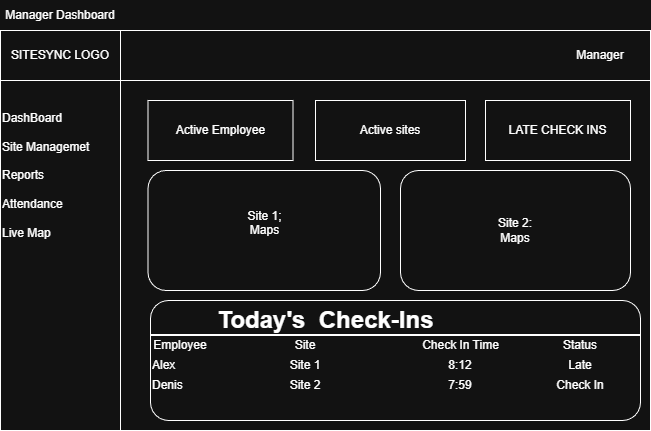

The diagram above was exported from draw.io. Its source (the exported page's mxGraphModel, read from the mxfile embedded in the PNG):
<mxGraphModel dx="1665" dy="743" grid="1" gridSize="10" guides="1" tooltips="1" connect="1" arrows="1" fold="1" page="1" pageScale="1" pageWidth="850" pageHeight="1100" math="0" shadow="0">
  <root>
    <mxCell id="0" />
    <mxCell id="1" parent="0" />
    <mxCell id="Y6Xwstb40tbYnNqW_9uI-1" value="" style="rounded=0;whiteSpace=wrap;html=1;" parent="1" vertex="1">
      <mxGeometry x="110" y="120" width="650" height="400" as="geometry" />
    </mxCell>
    <mxCell id="Y6Xwstb40tbYnNqW_9uI-9" value="Manager Dashboard" style="text;html=1;whiteSpace=wrap;strokeColor=none;fillColor=none;align=center;verticalAlign=middle;rounded=0;" parent="1" vertex="1">
      <mxGeometry x="110" y="90" width="120" height="30" as="geometry" />
    </mxCell>
    <mxCell id="Y6Xwstb40tbYnNqW_9uI-15" value="" style="rounded=0;whiteSpace=wrap;html=1;" parent="1" vertex="1">
      <mxGeometry x="110" y="120" width="650" height="50" as="geometry" />
    </mxCell>
    <mxCell id="Y6Xwstb40tbYnNqW_9uI-18" value="SITESYNC LOGO" style="rounded=0;whiteSpace=wrap;html=1;" parent="1" vertex="1">
      <mxGeometry x="110" y="120" width="120" height="50" as="geometry" />
    </mxCell>
    <mxCell id="Y6Xwstb40tbYnNqW_9uI-25" value="Manager" style="text;html=1;whiteSpace=wrap;strokeColor=none;fillColor=none;align=center;verticalAlign=middle;rounded=0;" parent="1" vertex="1">
      <mxGeometry x="680" y="130" width="60" height="30" as="geometry" />
    </mxCell>
    <mxCell id="Y6Xwstb40tbYnNqW_9uI-28" value="Active sites" style="rounded=0;whiteSpace=wrap;html=1;" parent="1" vertex="1">
      <mxGeometry x="425" y="190" width="150" height="60" as="geometry" />
    </mxCell>
    <mxCell id="Y6Xwstb40tbYnNqW_9uI-30" value="Active Employee" style="rounded=0;whiteSpace=wrap;html=1;" parent="1" vertex="1">
      <mxGeometry x="257.5" y="190" width="145" height="60" as="geometry" />
    </mxCell>
    <mxCell id="Y6Xwstb40tbYnNqW_9uI-32" value="LATE CHECK INS" style="rounded=0;whiteSpace=wrap;html=1;" parent="1" vertex="1">
      <mxGeometry x="595" y="190" width="145" height="60" as="geometry" />
    </mxCell>
    <mxCell id="Y6Xwstb40tbYnNqW_9uI-33" value="Site 1;&lt;div&gt;Maps&lt;/div&gt;&lt;div&gt;&lt;br&gt;&lt;/div&gt;" style="rounded=1;whiteSpace=wrap;html=1;" parent="1" vertex="1">
      <mxGeometry x="257.5" y="260" width="232.5" height="120" as="geometry" />
    </mxCell>
    <mxCell id="Y6Xwstb40tbYnNqW_9uI-34" value="" style="rounded=1;whiteSpace=wrap;html=1;" parent="1" vertex="1">
      <mxGeometry x="260" y="390" width="490" height="120" as="geometry" />
    </mxCell>
    <mxCell id="Y6Xwstb40tbYnNqW_9uI-42" value="" style="line;strokeWidth=2;html=1;" parent="1" vertex="1">
      <mxGeometry x="260" y="420" width="490" height="10" as="geometry" />
    </mxCell>
    <mxCell id="Y6Xwstb40tbYnNqW_9uI-43" value="Today's&amp;nbsp; Check-Ins" style="text;strokeColor=none;fillColor=none;html=1;fontSize=24;fontStyle=1;verticalAlign=middle;align=center;" parent="1" vertex="1">
      <mxGeometry x="385" y="390" width="100" height="40" as="geometry" />
    </mxCell>
    <mxCell id="Y6Xwstb40tbYnNqW_9uI-45" value="&lt;div&gt;Site 2:&lt;/div&gt;&lt;div&gt;Maps&lt;/div&gt;" style="rounded=1;whiteSpace=wrap;html=1;" parent="1" vertex="1">
      <mxGeometry x="510" y="260" width="230" height="120" as="geometry" />
    </mxCell>
    <mxCell id="Y6Xwstb40tbYnNqW_9uI-56" value="Site" style="text;html=1;whiteSpace=wrap;strokeColor=none;fillColor=none;align=center;verticalAlign=middle;rounded=0;" parent="1" vertex="1">
      <mxGeometry x="385" y="420" width="60" height="30" as="geometry" />
    </mxCell>
    <mxCell id="Y6Xwstb40tbYnNqW_9uI-57" value="Employee" style="text;html=1;whiteSpace=wrap;strokeColor=none;fillColor=none;align=center;verticalAlign=middle;rounded=0;" parent="1" vertex="1">
      <mxGeometry x="260" y="420" width="60" height="30" as="geometry" />
    </mxCell>
    <mxCell id="Y6Xwstb40tbYnNqW_9uI-59" value="Check In Time" style="text;html=1;whiteSpace=wrap;strokeColor=none;fillColor=none;align=center;verticalAlign=middle;rounded=0;" parent="1" vertex="1">
      <mxGeometry x="522.5" y="420" width="95" height="30" as="geometry" />
    </mxCell>
    <mxCell id="Y6Xwstb40tbYnNqW_9uI-60" value="Status" style="text;html=1;whiteSpace=wrap;strokeColor=none;fillColor=none;align=center;verticalAlign=middle;rounded=0;" parent="1" vertex="1">
      <mxGeometry x="660" y="420" width="60" height="30" as="geometry" />
    </mxCell>
    <mxCell id="Y6Xwstb40tbYnNqW_9uI-61" value="Alex" style="text;html=1;whiteSpace=wrap;strokeColor=none;fillColor=none;align=left;verticalAlign=middle;rounded=0;" parent="1" vertex="1">
      <mxGeometry x="260" y="440" width="60" height="30" as="geometry" />
    </mxCell>
    <mxCell id="Y6Xwstb40tbYnNqW_9uI-62" value="Denis" style="text;html=1;whiteSpace=wrap;strokeColor=none;fillColor=none;align=left;verticalAlign=middle;rounded=0;" parent="1" vertex="1">
      <mxGeometry x="260" y="460" width="60" height="30" as="geometry" />
    </mxCell>
    <mxCell id="Y6Xwstb40tbYnNqW_9uI-63" value="Site 1" style="text;html=1;whiteSpace=wrap;strokeColor=none;fillColor=none;align=center;verticalAlign=middle;rounded=0;" parent="1" vertex="1">
      <mxGeometry x="385" y="440" width="60" height="30" as="geometry" />
    </mxCell>
    <mxCell id="Y6Xwstb40tbYnNqW_9uI-64" value="Site 2" style="text;html=1;whiteSpace=wrap;strokeColor=none;fillColor=none;align=center;verticalAlign=middle;rounded=0;" parent="1" vertex="1">
      <mxGeometry x="385" y="460" width="60" height="30" as="geometry" />
    </mxCell>
    <mxCell id="Y6Xwstb40tbYnNqW_9uI-65" value="8:12" style="text;html=1;whiteSpace=wrap;strokeColor=none;fillColor=none;align=center;verticalAlign=middle;rounded=0;" parent="1" vertex="1">
      <mxGeometry x="540" y="440" width="60" height="30" as="geometry" />
    </mxCell>
    <mxCell id="Y6Xwstb40tbYnNqW_9uI-66" value="Check In" style="text;html=1;whiteSpace=wrap;strokeColor=none;fillColor=none;align=center;verticalAlign=middle;rounded=0;" parent="1" vertex="1">
      <mxGeometry x="660" y="460" width="60" height="30" as="geometry" />
    </mxCell>
    <mxCell id="Y6Xwstb40tbYnNqW_9uI-67" value="Late" style="text;html=1;whiteSpace=wrap;strokeColor=none;fillColor=none;align=center;verticalAlign=middle;rounded=0;" parent="1" vertex="1">
      <mxGeometry x="660" y="440" width="60" height="30" as="geometry" />
    </mxCell>
    <mxCell id="Y6Xwstb40tbYnNqW_9uI-68" value="7:59" style="text;html=1;whiteSpace=wrap;strokeColor=none;fillColor=none;align=center;verticalAlign=middle;rounded=0;" parent="1" vertex="1">
      <mxGeometry x="540" y="460" width="60" height="30" as="geometry" />
    </mxCell>
    <mxCell id="JxqRi5yVYcfUQWSoBAhT-2" value="" style="rounded=0;whiteSpace=wrap;html=1;" vertex="1" parent="1">
      <mxGeometry x="110" y="170" width="120" height="350" as="geometry" />
    </mxCell>
    <mxCell id="JxqRi5yVYcfUQWSoBAhT-12" value="DashBoard&lt;div&gt;&lt;br&gt;&lt;/div&gt;&lt;div&gt;Site Managemet&lt;/div&gt;&lt;div&gt;&lt;br&gt;&lt;/div&gt;&lt;div&gt;Reports&lt;/div&gt;&lt;div&gt;&lt;br&gt;&lt;/div&gt;&lt;div&gt;Attendance&lt;/div&gt;&lt;div&gt;&lt;br&gt;&lt;/div&gt;&lt;div&gt;Live Map&lt;/div&gt;" style="text;html=1;whiteSpace=wrap;strokeColor=none;fillColor=none;align=left;verticalAlign=middle;rounded=0;" vertex="1" parent="1">
      <mxGeometry x="110" y="170" width="110" height="190" as="geometry" />
    </mxCell>
  </root>
</mxGraphModel>